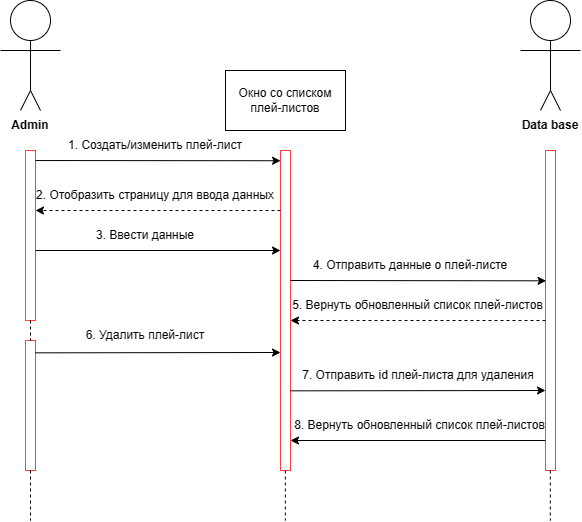

The diagram above was exported from draw.io. Its source (the exported page's mxGraphModel, read from the mxfile embedded in the PNG):
<mxGraphModel dx="867" dy="509" grid="1" gridSize="10" guides="1" tooltips="1" connect="1" arrows="1" fold="1" page="1" pageScale="1" pageWidth="1169" pageHeight="1654" math="0" shadow="0">
  <root>
    <mxCell id="0" />
    <mxCell id="1" parent="0" />
    <mxCell id="pYC-5TroNe3nDv_PUEcH-1" value="Окно со списком плей-листов" style="rounded=0;whiteSpace=wrap;html=1;" parent="1" vertex="1">
      <mxGeometry x="390" y="230" width="120" height="60" as="geometry" />
    </mxCell>
    <mxCell id="pYC-5TroNe3nDv_PUEcH-2" value="" style="rounded=0;whiteSpace=wrap;html=1;strokeColor=#FF4040;" parent="1" vertex="1">
      <mxGeometry x="190" y="310" width="10" height="170" as="geometry" />
    </mxCell>
    <mxCell id="pYC-5TroNe3nDv_PUEcH-3" value="" style="ellipse;whiteSpace=wrap;html=1;aspect=fixed;" parent="1" vertex="1">
      <mxGeometry x="175" y="160" width="40" height="40" as="geometry" />
    </mxCell>
    <mxCell id="pYC-5TroNe3nDv_PUEcH-4" value="" style="endArrow=none;html=1;rounded=0;entryX=0.5;entryY=1;entryDx=0;entryDy=0;" parent="1" target="pYC-5TroNe3nDv_PUEcH-3" edge="1">
      <mxGeometry width="50" height="50" relative="1" as="geometry">
        <mxPoint x="195" y="250" as="sourcePoint" />
        <mxPoint x="265" y="200" as="targetPoint" />
      </mxGeometry>
    </mxCell>
    <mxCell id="pYC-5TroNe3nDv_PUEcH-5" value="" style="endArrow=none;html=1;rounded=0;" parent="1" edge="1">
      <mxGeometry width="50" height="50" relative="1" as="geometry">
        <mxPoint x="195" y="210" as="sourcePoint" />
        <mxPoint x="225" y="210" as="targetPoint" />
      </mxGeometry>
    </mxCell>
    <mxCell id="pYC-5TroNe3nDv_PUEcH-6" value="" style="endArrow=none;html=1;rounded=0;" parent="1" edge="1">
      <mxGeometry width="50" height="50" relative="1" as="geometry">
        <mxPoint x="195" y="210" as="sourcePoint" />
        <mxPoint x="165" y="210" as="targetPoint" />
      </mxGeometry>
    </mxCell>
    <mxCell id="pYC-5TroNe3nDv_PUEcH-7" value="" style="endArrow=none;html=1;rounded=0;" parent="1" edge="1">
      <mxGeometry width="50" height="50" relative="1" as="geometry">
        <mxPoint x="185" y="270" as="sourcePoint" />
        <mxPoint x="195" y="250" as="targetPoint" />
      </mxGeometry>
    </mxCell>
    <mxCell id="pYC-5TroNe3nDv_PUEcH-8" value="" style="endArrow=none;html=1;rounded=0;" parent="1" edge="1">
      <mxGeometry width="50" height="50" relative="1" as="geometry">
        <mxPoint x="195" y="250" as="sourcePoint" />
        <mxPoint x="205" y="270" as="targetPoint" />
      </mxGeometry>
    </mxCell>
    <mxCell id="pYC-5TroNe3nDv_PUEcH-9" value="&lt;b&gt;Admin&lt;/b&gt;" style="text;html=1;strokeColor=none;fillColor=none;align=center;verticalAlign=middle;whiteSpace=wrap;rounded=0;" parent="1" vertex="1">
      <mxGeometry x="165" y="270" width="60" height="30" as="geometry" />
    </mxCell>
    <mxCell id="pYC-5TroNe3nDv_PUEcH-10" value="" style="ellipse;whiteSpace=wrap;html=1;aspect=fixed;" parent="1" vertex="1">
      <mxGeometry x="695" y="160" width="40" height="40" as="geometry" />
    </mxCell>
    <mxCell id="pYC-5TroNe3nDv_PUEcH-11" value="" style="endArrow=none;html=1;rounded=0;entryX=0.5;entryY=1;entryDx=0;entryDy=0;" parent="1" target="pYC-5TroNe3nDv_PUEcH-10" edge="1">
      <mxGeometry width="50" height="50" relative="1" as="geometry">
        <mxPoint x="715" y="250" as="sourcePoint" />
        <mxPoint x="785" y="200" as="targetPoint" />
      </mxGeometry>
    </mxCell>
    <mxCell id="pYC-5TroNe3nDv_PUEcH-12" value="" style="endArrow=none;html=1;rounded=0;" parent="1" edge="1">
      <mxGeometry width="50" height="50" relative="1" as="geometry">
        <mxPoint x="715" y="210" as="sourcePoint" />
        <mxPoint x="745" y="210" as="targetPoint" />
      </mxGeometry>
    </mxCell>
    <mxCell id="pYC-5TroNe3nDv_PUEcH-13" value="" style="endArrow=none;html=1;rounded=0;" parent="1" edge="1">
      <mxGeometry width="50" height="50" relative="1" as="geometry">
        <mxPoint x="715" y="210" as="sourcePoint" />
        <mxPoint x="685" y="210" as="targetPoint" />
      </mxGeometry>
    </mxCell>
    <mxCell id="pYC-5TroNe3nDv_PUEcH-14" value="" style="endArrow=none;html=1;rounded=0;" parent="1" edge="1">
      <mxGeometry width="50" height="50" relative="1" as="geometry">
        <mxPoint x="705" y="270" as="sourcePoint" />
        <mxPoint x="715" y="250" as="targetPoint" />
      </mxGeometry>
    </mxCell>
    <mxCell id="pYC-5TroNe3nDv_PUEcH-15" value="" style="endArrow=none;html=1;rounded=0;" parent="1" edge="1">
      <mxGeometry width="50" height="50" relative="1" as="geometry">
        <mxPoint x="715" y="250" as="sourcePoint" />
        <mxPoint x="725" y="270" as="targetPoint" />
      </mxGeometry>
    </mxCell>
    <mxCell id="pYC-5TroNe3nDv_PUEcH-16" value="" style="rounded=0;whiteSpace=wrap;html=1;strokeColor=#FF4040;" parent="1" vertex="1">
      <mxGeometry x="445" y="310" width="10" height="320" as="geometry" />
    </mxCell>
    <mxCell id="pYC-5TroNe3nDv_PUEcH-17" value="" style="rounded=0;whiteSpace=wrap;html=1;strokeColor=#FF4040;" parent="1" vertex="1">
      <mxGeometry x="710" y="310" width="10" height="320" as="geometry" />
    </mxCell>
    <mxCell id="pYC-5TroNe3nDv_PUEcH-18" value="&lt;b&gt;Data base&lt;/b&gt;" style="text;html=1;strokeColor=none;fillColor=none;align=center;verticalAlign=middle;whiteSpace=wrap;rounded=0;" parent="1" vertex="1">
      <mxGeometry x="685" y="270" width="60" height="30" as="geometry" />
    </mxCell>
    <mxCell id="pYC-5TroNe3nDv_PUEcH-19" value="" style="endArrow=classic;html=1;rounded=0;exitX=1;exitY=0.059;exitDx=0;exitDy=0;exitPerimeter=0;entryX=0.006;entryY=0.032;entryDx=0;entryDy=0;entryPerimeter=0;" parent="1" source="pYC-5TroNe3nDv_PUEcH-2" target="pYC-5TroNe3nDv_PUEcH-16" edge="1">
      <mxGeometry width="50" height="50" relative="1" as="geometry">
        <mxPoint x="450" y="460" as="sourcePoint" />
        <mxPoint x="440" y="320" as="targetPoint" />
      </mxGeometry>
    </mxCell>
    <mxCell id="pYC-5TroNe3nDv_PUEcH-20" value="1. Создать/изменить плей-лист" style="text;html=1;strokeColor=none;fillColor=none;align=center;verticalAlign=middle;whiteSpace=wrap;rounded=0;" parent="1" vertex="1">
      <mxGeometry x="225" y="290" width="190" height="30" as="geometry" />
    </mxCell>
    <mxCell id="pYC-5TroNe3nDv_PUEcH-21" value="" style="endArrow=classic;html=1;rounded=0;entryX=0;entryY=1;entryDx=0;entryDy=0;dashed=1;" parent="1" edge="1">
      <mxGeometry width="50" height="50" relative="1" as="geometry">
        <mxPoint x="445" y="370" as="sourcePoint" />
        <mxPoint x="199.9999999999999" y="370" as="targetPoint" />
      </mxGeometry>
    </mxCell>
    <mxCell id="pYC-5TroNe3nDv_PUEcH-22" value="2. Отобразить страницу для ввода данных" style="text;html=1;strokeColor=none;fillColor=none;align=center;verticalAlign=middle;whiteSpace=wrap;rounded=0;" parent="1" vertex="1">
      <mxGeometry x="200" y="340" width="240" height="30" as="geometry" />
    </mxCell>
    <mxCell id="pYC-5TroNe3nDv_PUEcH-23" value="" style="endArrow=classic;html=1;rounded=0;exitX=1;exitY=0.25;exitDx=0;exitDy=0;entryX=0;entryY=0.25;entryDx=0;entryDy=0;" parent="1" edge="1">
      <mxGeometry width="50" height="50" relative="1" as="geometry">
        <mxPoint x="200" y="410" as="sourcePoint" />
        <mxPoint x="445" y="410.0000000000001" as="targetPoint" />
      </mxGeometry>
    </mxCell>
    <mxCell id="pYC-5TroNe3nDv_PUEcH-24" value="3. Ввести данные" style="text;html=1;strokeColor=none;fillColor=none;align=center;verticalAlign=middle;whiteSpace=wrap;rounded=0;" parent="1" vertex="1">
      <mxGeometry x="240" y="380" width="140" height="30" as="geometry" />
    </mxCell>
    <mxCell id="pYC-5TroNe3nDv_PUEcH-25" value="" style="endArrow=classic;html=1;rounded=0;exitX=0.943;exitY=0.374;exitDx=0;exitDy=0;exitPerimeter=0;entryX=0;entryY=0.375;entryDx=0;entryDy=0;entryPerimeter=0;" parent="1" edge="1">
      <mxGeometry width="50" height="50" relative="1" as="geometry">
        <mxPoint x="455.00000000000006" y="439.99999999999994" as="sourcePoint" />
        <mxPoint x="710.57" y="440.32" as="targetPoint" />
      </mxGeometry>
    </mxCell>
    <mxCell id="pYC-5TroNe3nDv_PUEcH-26" value="4. Отправить данные о плей-листе" style="text;html=1;strokeColor=none;fillColor=none;align=center;verticalAlign=middle;whiteSpace=wrap;rounded=0;" parent="1" vertex="1">
      <mxGeometry x="455" y="410" width="240" height="30" as="geometry" />
    </mxCell>
    <mxCell id="pYC-5TroNe3nDv_PUEcH-27" value="5. Вернуть обновленный список плей-листов" style="text;html=1;strokeColor=none;fillColor=none;align=center;verticalAlign=middle;whiteSpace=wrap;rounded=0;" parent="1" vertex="1">
      <mxGeometry x="455" y="450" width="255" height="30" as="geometry" />
    </mxCell>
    <mxCell id="pYC-5TroNe3nDv_PUEcH-28" value="" style="endArrow=classic;html=1;rounded=0;exitX=0;exitY=0.5;exitDx=0;exitDy=0;entryX=1;entryY=0.5;entryDx=0;entryDy=0;dashed=1;" parent="1" edge="1">
      <mxGeometry width="50" height="50" relative="1" as="geometry">
        <mxPoint x="710" y="480" as="sourcePoint" />
        <mxPoint x="455" y="480" as="targetPoint" />
      </mxGeometry>
    </mxCell>
    <mxCell id="pYC-5TroNe3nDv_PUEcH-29" value="" style="rounded=0;whiteSpace=wrap;html=1;strokeColor=#FF4040;" parent="1" vertex="1">
      <mxGeometry x="190" y="500" width="10" height="130" as="geometry" />
    </mxCell>
    <mxCell id="pYC-5TroNe3nDv_PUEcH-31" value="" style="endArrow=none;dashed=1;html=1;rounded=0;exitX=0.5;exitY=1;exitDx=0;exitDy=0;entryX=0.5;entryY=0;entryDx=0;entryDy=0;" parent="1" source="pYC-5TroNe3nDv_PUEcH-2" target="pYC-5TroNe3nDv_PUEcH-29" edge="1">
      <mxGeometry width="50" height="50" relative="1" as="geometry">
        <mxPoint x="280" y="540" as="sourcePoint" />
        <mxPoint x="330" y="490" as="targetPoint" />
      </mxGeometry>
    </mxCell>
    <mxCell id="pYC-5TroNe3nDv_PUEcH-32" value="" style="endArrow=classic;html=1;rounded=0;exitX=1;exitY=0.25;exitDx=0;exitDy=0;" parent="1" edge="1">
      <mxGeometry width="50" height="50" relative="1" as="geometry">
        <mxPoint x="200" y="512.34" as="sourcePoint" />
        <mxPoint x="445" y="512" as="targetPoint" />
      </mxGeometry>
    </mxCell>
    <mxCell id="pYC-5TroNe3nDv_PUEcH-33" value="6. Удалить плей-лист" style="text;html=1;strokeColor=none;fillColor=none;align=center;verticalAlign=middle;whiteSpace=wrap;rounded=0;" parent="1" vertex="1">
      <mxGeometry x="240" y="480" width="140" height="30" as="geometry" />
    </mxCell>
    <mxCell id="pYC-5TroNe3nDv_PUEcH-34" value="" style="endArrow=classic;html=1;rounded=0;exitX=1;exitY=0.25;exitDx=0;exitDy=0;entryX=0;entryY=0.75;entryDx=0;entryDy=0;" parent="1" target="pYC-5TroNe3nDv_PUEcH-17" edge="1">
      <mxGeometry width="50" height="50" relative="1" as="geometry">
        <mxPoint x="455" y="550.34" as="sourcePoint" />
        <mxPoint x="708" y="550" as="targetPoint" />
      </mxGeometry>
    </mxCell>
    <mxCell id="pYC-5TroNe3nDv_PUEcH-35" value="7. Отправить id плей-листа для удаления" style="text;html=1;strokeColor=none;fillColor=none;align=center;verticalAlign=middle;whiteSpace=wrap;rounded=0;" parent="1" vertex="1">
      <mxGeometry x="462.5" y="520" width="240" height="30" as="geometry" />
    </mxCell>
    <mxCell id="pYC-5TroNe3nDv_PUEcH-36" value="" style="endArrow=classic;html=1;rounded=0;exitX=0;exitY=1;exitDx=0;exitDy=0;entryX=1;entryY=1;entryDx=0;entryDy=0;" parent="1" edge="1">
      <mxGeometry width="50" height="50" relative="1" as="geometry">
        <mxPoint x="710" y="599.9999999999998" as="sourcePoint" />
        <mxPoint x="455" y="600" as="targetPoint" />
      </mxGeometry>
    </mxCell>
    <mxCell id="pYC-5TroNe3nDv_PUEcH-37" value="8. Вернуть обновленный список плей-листов" style="text;html=1;strokeColor=none;fillColor=none;align=center;verticalAlign=middle;whiteSpace=wrap;rounded=0;" parent="1" vertex="1">
      <mxGeometry x="457" y="570" width="255" height="30" as="geometry" />
    </mxCell>
    <mxCell id="pYC-5TroNe3nDv_PUEcH-38" value="" style="endArrow=none;dashed=1;html=1;rounded=0;exitX=0.5;exitY=1;exitDx=0;exitDy=0;" parent="1" source="pYC-5TroNe3nDv_PUEcH-29" edge="1">
      <mxGeometry width="50" height="50" relative="1" as="geometry">
        <mxPoint x="340" y="540" as="sourcePoint" />
        <mxPoint x="195" y="680" as="targetPoint" />
      </mxGeometry>
    </mxCell>
    <mxCell id="pYC-5TroNe3nDv_PUEcH-39" value="" style="endArrow=none;dashed=1;html=1;rounded=0;exitX=0.5;exitY=1;exitDx=0;exitDy=0;" parent="1" edge="1">
      <mxGeometry width="50" height="50" relative="1" as="geometry">
        <mxPoint x="449.83" y="630" as="sourcePoint" />
        <mxPoint x="449.83" y="680" as="targetPoint" />
      </mxGeometry>
    </mxCell>
    <mxCell id="pYC-5TroNe3nDv_PUEcH-40" value="" style="endArrow=none;dashed=1;html=1;rounded=0;exitX=0.5;exitY=1;exitDx=0;exitDy=0;" parent="1" edge="1">
      <mxGeometry width="50" height="50" relative="1" as="geometry">
        <mxPoint x="714.83" y="630" as="sourcePoint" />
        <mxPoint x="714.83" y="680" as="targetPoint" />
      </mxGeometry>
    </mxCell>
  </root>
</mxGraphModel>